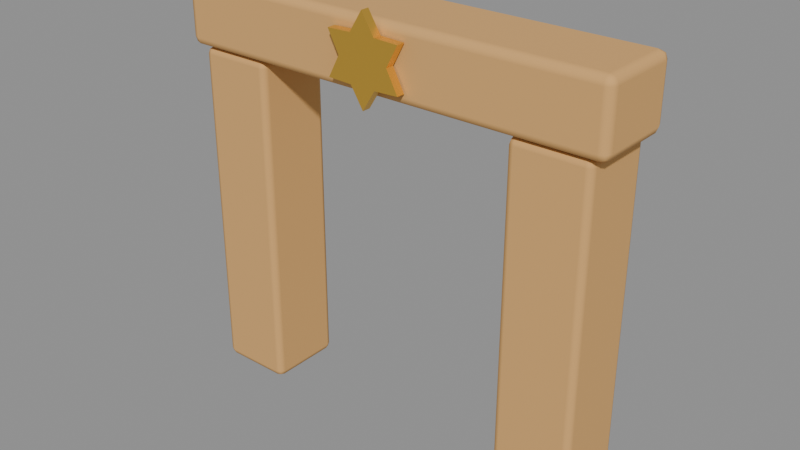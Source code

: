 # Source: ENV_RuinArch.blend  (saved by Blender 5.2.45; exported with 4.5.12 LTS)
import bpy
from mathutils import Matrix  # noqa: F401  (used for matrix-valued properties, if any)

bpy.ops.wm.read_factory_settings(use_empty=True)
scene = bpy.context.scene
scene.name = 'Scene'

# ---- collections
col_env_ruinarch = bpy.data.collections.new('ENV_RuinArch'); scene.collection.children.link(col_env_ruinarch)

# ---- materials (node trees are filled in below, after node groups)
mat_m_sandstone = bpy.data.materials.new('M_Sandstone')
mat_m_sandstone.diffuse_color = (0.6939, 0.3864, 0.1329, 1.0)
mat_m_gold = bpy.data.materials.new('M_Gold')
mat_m_gold.diffuse_color = (0.8879, 0.5333, 0.07619, 1.0)

# ---- material node trees
mat_m_sandstone.use_nodes = True; mat_m_sandstone.node_tree.nodes.clear()
_N = mat_m_sandstone.node_tree.nodes; _L = mat_m_sandstone.node_tree.links
n0 = _N.new('ShaderNodeBsdfPrincipled'); n0.name = 'Principled BSDF'; n0.location = (-200, 100)
n0.inputs[0].default_value = (0.6939, 0.3864, 0.1329, 1.0)
n0.inputs[2].default_value = 0.9
n0.inputs[10].default_value = 0.005
n1 = _N.new('ShaderNodeOutputMaterial'); n1.name = 'Material Output'; n1.location = (200, 100)
_L.new(n0.outputs[0], n1.inputs[0])
n1.is_active_output = True
mat_m_gold.use_nodes = True; mat_m_gold.node_tree.nodes.clear()
_N = mat_m_gold.node_tree.nodes; _L = mat_m_gold.node_tree.links
n0 = _N.new('ShaderNodeBsdfPrincipled'); n0.name = 'Principled BSDF'; n0.location = (-200, 100)
n0.inputs[0].default_value = (0.8879, 0.5333, 0.07619, 1.0)
n0.inputs[1].default_value = 0.8
n0.inputs[2].default_value = 0.35
n0.inputs[10].default_value = 0.005
n1 = _N.new('ShaderNodeOutputMaterial'); n1.name = 'Material Output'; n1.location = (200, 100)
_L.new(n0.outputs[0], n1.inputs[0])
n1.is_active_output = True

# ---- meshes
me_leg__1 = bpy.data.meshes.new('Leg_-1')
me_leg__1.from_pydata([(-0.45, -0.45, -2.0), (-0.45, -0.45, 2.0), (-0.45, 0.45, -2.0), (-0.45, 0.45, 2.0), (0.45, -0.45, -2.0), (0.45, -0.45, 2.0), (0.45, 0.45, -2.0), (0.45, 0.45, 2.0)], [], [(0, 1, 3, 2), (2, 3, 7, 6), (6, 7, 5, 4), (4, 5, 1, 0), (2, 6, 4, 0), (7, 3, 1, 5)])
me_leg__1.polygons.foreach_set('use_smooth', [True] * 6)
me_leg__1.materials.append(mat_m_sandstone)
me_leg__1.update()
me_leg_1 = bpy.data.meshes.new('Leg_1')
me_leg_1.from_pydata([(-0.45, -0.45, -2.0), (-0.45, -0.45, 2.0), (-0.45, 0.45, -2.0), (-0.45, 0.45, 2.0), (0.45, -0.45, -2.0), (0.45, -0.45, 2.0), (0.45, 0.45, -2.0), (0.45, 0.45, 2.0)], [], [(0, 1, 3, 2), (2, 3, 7, 6), (6, 7, 5, 4), (4, 5, 1, 0), (2, 6, 4, 0), (7, 3, 1, 5)])
me_leg_1.polygons.foreach_set('use_smooth', [True] * 6)
me_leg_1.materials.append(mat_m_sandstone)
me_leg_1.update()
me_top = bpy.data.meshes.new('Top')
me_top.from_pydata([(-2.6, -0.5, -0.4), (-2.6, -0.5, 0.4), (-2.6, 0.5, -0.4), (-2.6, 0.5, 0.4), (2.6, -0.5, -0.4), (2.6, -0.5, 0.4), (2.6, 0.5, -0.4), (2.6, 0.5, 0.4)], [], [(0, 1, 3, 2), (2, 3, 7, 6), (6, 7, 5, 4), (4, 5, 1, 0), (2, 6, 4, 0), (7, 3, 1, 5)])
me_top.polygons.foreach_set('use_smooth', [True] * 6)
me_top.materials.append(mat_m_sandstone)
me_top.update()
me_sun = bpy.data.meshes.new('Sun')
me_sun.from_pydata([(0.3, 0.0, 0.0), (0.433, 0.25, 0.0), (0.15, 0.2598, 0.0), (3.062e-17, 0.5, 0.0), (-0.15, 0.2598, 0.0), (-0.433, 0.25, 0.0), (-0.3, 3.674e-17, 0.0), (-0.433, -0.25, 0.0), (-0.15, -0.2598, 0.0), (-9.185e-17, -0.5, 0.0), (0.15, -0.2598, 0.0), (0.433, -0.25, 0.0), (0.3, 0.0, 0.1), (0.433, 0.25, 0.1), (0.15, 0.2598, 0.1), (3.062e-17, 0.5, 0.1), (-0.15, 0.2598, 0.1), (-0.433, 0.25, 0.1), (-0.3, 3.674e-17, 0.1), (-0.433, -0.25, 0.1), (-0.15, -0.2598, 0.1), (-9.185e-17, -0.5, 0.1), (0.15, -0.2598, 0.1), (0.433, -0.25, 0.1)], [], [(11, 10, 9, 8, 7, 6, 5, 4, 3, 2, 1, 0), (12, 13, 14, 15, 16, 17, 18, 19, 20, 21, 22, 23), (0, 1, 13, 12), (1, 2, 14, 13), (2, 3, 15, 14), (3, 4, 16, 15), (4, 5, 17, 16), (5, 6, 18, 17), (6, 7, 19, 18), (7, 8, 20, 19), (8, 9, 21, 20), (9, 10, 22, 21), (10, 11, 23, 22), (11, 0, 12, 23)])
me_sun.materials.append(mat_m_gold)
me_sun.update()

# ---- objects
ob_leg__1 = bpy.data.objects.new('Leg_-1', me_leg__1)
ob_leg_1 = bpy.data.objects.new('Leg_1', me_leg_1)
ob_top = bpy.data.objects.new('Top', me_top)
ob_sun = bpy.data.objects.new('Sun', me_sun)

# ---- transforms, parenting, visibility, modifiers, constraints
ob_leg__1.location = (-2.0, 0.0, 2.0)
_m = ob_leg__1.modifiers.new('Bevel', 'BEVEL')
_m.width = 0.08
_m.width_pct = 0.08
_m.segments = 2
_m.harden_normals = True
ob_leg_1.location = (2.0, 0.0, 2.0)
_m = ob_leg_1.modifiers.new('Bevel', 'BEVEL')
_m.width = 0.08
_m.width_pct = 0.08
_m.segments = 2
_m.harden_normals = True
ob_top.location = (0.0, 0.0, 4.4)
_m = ob_top.modifiers.new('Bevel', 'BEVEL')
_m.segments = 2
_m.harden_normals = True
ob_sun.location = (0.0, -0.52, 4.4)
ob_sun.rotation_euler = (1.571, 0.0, 0.0)

# ---- collection membership
col_env_ruinarch.objects.link(ob_leg__1)
col_env_ruinarch.objects.link(ob_leg_1)
col_env_ruinarch.objects.link(ob_top)
col_env_ruinarch.objects.link(ob_sun)

# ---- scene / render settings (as saved in the file)
scene.frame_start = 1; scene.frame_end = 250; scene.frame_set(1)
scene.render.engine = 'BLENDER_EEVEE_NEXT'
scene.render.fps = 30
scene.render.bake_bias = 0.0
scene.render.bake_samples = 0
scene.render.compositor_device = 'GPU'
scene.eevee.use_volume_custom_range = False
scene.eevee.fast_gi_thickness_near = 0.1
scene.eevee.fast_gi_thickness_far = 0.0
scene.eevee.ray_tracing_options.screen_trace_thickness = 0.1
bpy.context.view_layer.update()

# ---- added for rendering (the .blend has no active camera and no usable light): camera, sun + grey world if the file has none
cam_auto = bpy.data.cameras.new('AutoCamera')
cam_auto.lens = 50.0
cam_auto.sensor_width = 36.0
cam_auto.clip_end = 1000.0
ob_auto_camera = bpy.data.objects.new('AutoCamera', cam_auto)
scene.collection.objects.link(ob_auto_camera)
ob_auto_camera.location = (6.69139, -8.08967, 7.80311)
ob_auto_camera.rotation_euler = (1.09748, -7.21219e-08, 0.694738)
scene.camera = ob_auto_camera
light_auto_sun = bpy.data.lights.new('AutoSun', 'SUN')
light_auto_sun.energy = 3.0
light_auto_sun.angle = 0.0523599
ob_auto_sun = bpy.data.objects.new('AutoSun', light_auto_sun)
scene.collection.objects.link(ob_auto_sun)
ob_auto_sun.rotation_euler = (0.872665, 0.174533, 0.523599)
if scene.world is None:
    world_auto = bpy.data.worlds.new('AutoWorld')
    world_auto.color = (0.3, 0.3, 0.3)
    scene.world = world_auto
bpy.context.view_layer.update()
